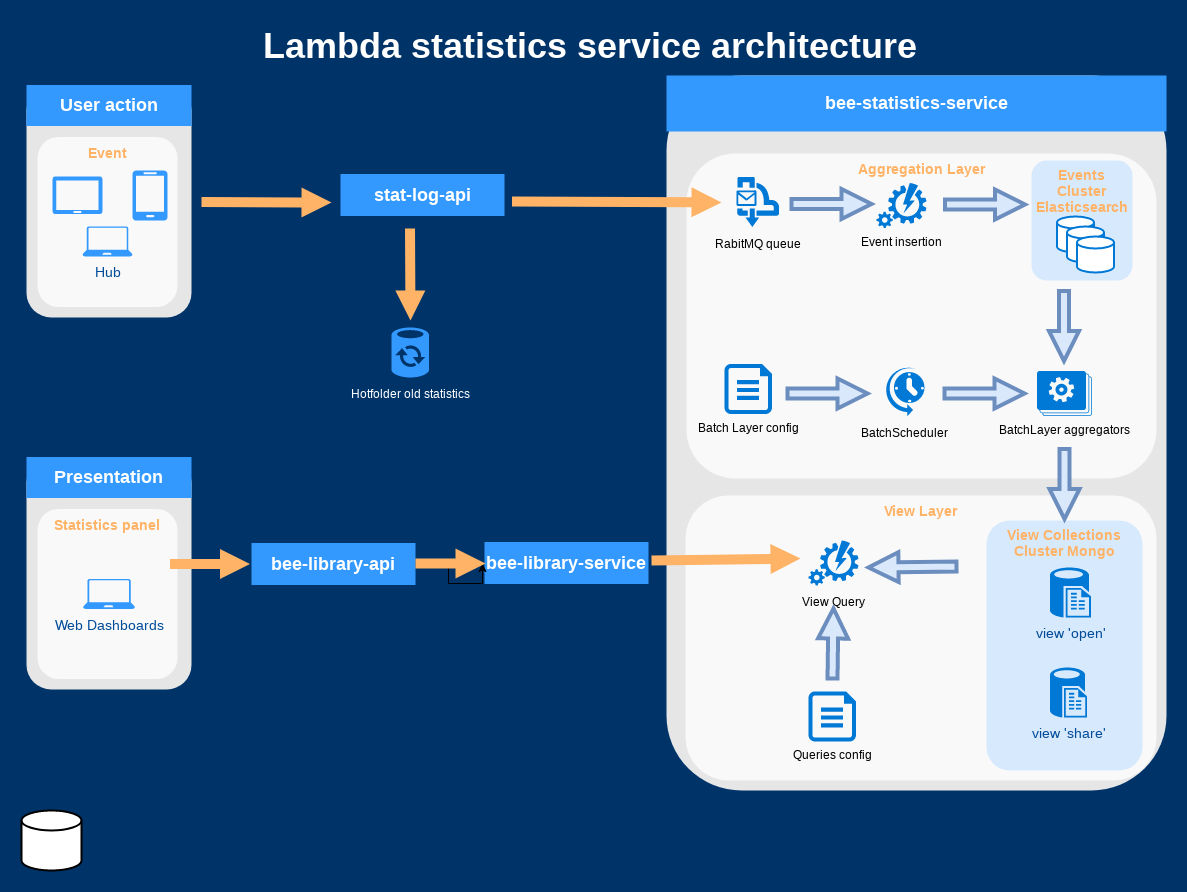

The diagram above was exported from draw.io. Its source (the exported page's mxGraphModel, read from the mxfile embedded in the PNG):
<mxGraphModel dx="1422" dy="685" grid="1" gridSize="10" guides="1" tooltips="1" connect="1" arrows="1" fold="1" page="1" pageScale="1" pageWidth="1169" pageHeight="827" background="#003469" math="0" shadow="0">
  <root>
    <mxCell id="0" />
    <mxCell id="1" parent="0" />
    <mxCell id="2021" value="" style="rounded=1;whiteSpace=wrap;html=1;dashed=1;strokeColor=none;strokeWidth=2;fillColor=#E6E6E6;fontFamily=Verdana;fontSize=12;fontColor=#00BEF2" parent="1" vertex="1">
      <mxGeometry x="655" y="75" width="500" height="715" as="geometry" />
    </mxCell>
    <mxCell id="23FK90lFi_D82SF-o2si-2128" value="Aggregation Layer&lt;br&gt;" style="rounded=1;whiteSpace=wrap;html=1;dashed=1;strokeColor=none;strokeWidth=2;fillColor=#FFFFFF;fontFamily=Helvetica;fontSize=14;fontColor=#FFB366;opacity=75;verticalAlign=top;fontStyle=1" parent="1" vertex="1">
      <mxGeometry x="675" y="153" width="470" height="325" as="geometry" />
    </mxCell>
    <mxCell id="cKGzXKg06_R6Q8SHmKXM-2081" value="Events&lt;br&gt;Cluster Elasticsearch" style="rounded=1;whiteSpace=wrap;html=1;dashed=1;strokeColor=none;strokeWidth=2;fillColor=#CCE5FF;fontFamily=Helvetica;fontSize=14;fontColor=#FFB366;opacity=75;verticalAlign=top;fontStyle=1" parent="1" vertex="1">
      <mxGeometry x="1020" y="160" width="101" height="120" as="geometry" />
    </mxCell>
    <mxCell id="P1hG1oRIritrDjLhLUnl-2110" value="View Layer&lt;br&gt;" style="rounded=1;whiteSpace=wrap;html=1;dashed=1;strokeColor=none;strokeWidth=2;fillColor=#FFFFFF;fontFamily=Helvetica;fontSize=14;fontColor=#FFB366;opacity=75;verticalAlign=top;fontStyle=1" parent="1" vertex="1">
      <mxGeometry x="674" y="495" width="471" height="285" as="geometry" />
    </mxCell>
    <mxCell id="P1hG1oRIritrDjLhLUnl-2113" value="View Collections&lt;br&gt;Cluster Mongo&lt;br&gt;" style="rounded=1;whiteSpace=wrap;html=1;dashed=1;strokeColor=none;strokeWidth=2;fillColor=#CCE5FF;fontFamily=Helvetica;fontSize=14;fontColor=#FFB366;opacity=75;verticalAlign=top;fontStyle=1" parent="1" vertex="1">
      <mxGeometry x="975" y="520" width="156" height="250" as="geometry" />
    </mxCell>
    <mxCell id="P1hG1oRIritrDjLhLUnl-2085" value="" style="rounded=1;whiteSpace=wrap;html=1;dashed=1;strokeColor=none;strokeWidth=2;fillColor=#E6E6E6;fontFamily=Verdana;fontSize=12;fontColor=#00BEF2" parent="1" vertex="1">
      <mxGeometry x="15" y="457" width="165" height="232" as="geometry" />
    </mxCell>
    <mxCell id="P1hG1oRIritrDjLhLUnl-2086" value="Statistics panel" style="rounded=1;whiteSpace=wrap;html=1;dashed=1;strokeColor=none;strokeWidth=2;fillColor=#FFFFFF;fontFamily=Helvetica;fontSize=14;fontColor=#FFB366;opacity=75;verticalAlign=top;fontStyle=1" parent="1" vertex="1">
      <mxGeometry x="26" y="508.5" width="140" height="170" as="geometry" />
    </mxCell>
    <mxCell id="2019" value="" style="rounded=1;whiteSpace=wrap;html=1;dashed=1;strokeColor=none;strokeWidth=2;fillColor=#E6E6E6;fontFamily=Verdana;fontSize=12;fontColor=#00BEF2" parent="1" vertex="1">
      <mxGeometry x="15" y="85" width="165" height="232" as="geometry" />
    </mxCell>
    <mxCell id="23FK90lFi_D82SF-o2si-2144" value="Event" style="rounded=1;whiteSpace=wrap;html=1;dashed=1;strokeColor=none;strokeWidth=2;fillColor=#FFFFFF;fontFamily=Helvetica;fontSize=14;fontColor=#FFB366;opacity=75;verticalAlign=top;fontStyle=1" parent="1" vertex="1">
      <mxGeometry x="26" y="136.5" width="140" height="170" as="geometry" />
    </mxCell>
    <mxCell id="2025" value="User action&lt;br&gt;" style="whiteSpace=wrap;html=1;dashed=1;strokeColor=none;strokeWidth=2;fillColor=#3399FF;fontFamily=Helvetica;fontSize=18;fontColor=#FFFFFF;fontStyle=1" parent="1" vertex="1">
      <mxGeometry x="15" y="84.5" width="165" height="41" as="geometry" />
    </mxCell>
    <mxCell id="2027" value="bee-statistics-service&lt;br&gt;" style="whiteSpace=wrap;html=1;dashed=1;strokeColor=none;strokeWidth=2;fillColor=#3399FF;fontFamily=Helvetica;fontSize=18;fontColor=#FFFFFF;fontStyle=1" parent="1" vertex="1">
      <mxGeometry x="655" y="75" width="500" height="56" as="geometry" />
    </mxCell>
    <mxCell id="2028" value="bee-library-service&lt;br&gt;" style="whiteSpace=wrap;html=1;dashed=1;strokeColor=none;strokeWidth=2;fillColor=#3399FF;fontFamily=Helvetica;fontSize=18;fontColor=#FFFFFF;fontStyle=1" parent="1" vertex="1">
      <mxGeometry x="473" y="541.5" width="164" height="42" as="geometry" />
    </mxCell>
    <mxCell id="2037" value="" style="verticalLabelPosition=bottom;html=1;verticalAlign=top;strokeColor=none;fillColor=#3399FF;shape=mxgraph.azure.tablet;dashed=1;fontFamily=Helvetica;fontSize=14;fontColor=#004C99" parent="1" vertex="1">
      <mxGeometry x="41" y="176" width="50" height="37.5" as="geometry" />
    </mxCell>
    <mxCell id="2038" value="" style="verticalLabelPosition=bottom;html=1;verticalAlign=top;strokeColor=none;fillColor=#3399FF;shape=mxgraph.azure.mobile;dashed=1;fontFamily=Helvetica;fontSize=14;fontColor=#004C99" parent="1" vertex="1">
      <mxGeometry x="121" y="170" width="35" height="50" as="geometry" />
    </mxCell>
    <mxCell id="2039" value="Hub&lt;br&gt;" style="verticalLabelPosition=bottom;html=1;verticalAlign=top;strokeColor=none;fillColor=#3399FF;shape=mxgraph.azure.laptop;dashed=1;fontFamily=Helvetica;fontSize=14;fontColor=#004C99" parent="1" vertex="1">
      <mxGeometry x="71" y="226" width="50" height="30" as="geometry" />
    </mxCell>
    <mxCell id="2047" value="Lambda statistics service architecture" style="text;html=1;strokeColor=none;fillColor=none;align=center;verticalAlign=middle;whiteSpace=wrap;overflow=hidden;dashed=1;fontSize=36;fontColor=#FFFFFF;fontFamily=Helvetica;fontStyle=1" parent="1" vertex="1">
      <mxGeometry x="49" y="20" width="1060" height="50" as="geometry" />
    </mxCell>
    <mxCell id="2071" value="Web Dashboards" style="verticalLabelPosition=bottom;html=1;verticalAlign=top;strokeColor=none;fillColor=#3399FF;shape=mxgraph.azure.laptop;dashed=1;fontFamily=Helvetica;fontSize=14;fontColor=#004C99" parent="1" vertex="1">
      <mxGeometry x="71.5" y="578.5" width="52" height="30" as="geometry" />
    </mxCell>
    <mxCell id="2075" value="" style="arrow;html=1;endArrow=block;endFill=1;strokeColor=none;strokeWidth=4;fontFamily=Helvetica;fontSize=36;fontColor=#FFB366;fillColor=#FFB366;" parent="1" edge="1">
      <mxGeometry width="100" height="100" relative="1" as="geometry">
        <mxPoint x="190" y="201.5" as="sourcePoint" />
        <mxPoint x="320" y="202" as="targetPoint" />
      </mxGeometry>
    </mxCell>
    <mxCell id="2077" value="" style="arrow;html=1;endArrow=block;endFill=1;strokeColor=#6c8ebf;strokeWidth=4;fontFamily=Helvetica;fontSize=36;fontColor=#FFB366;fillColor=#dae8fc;" parent="1" edge="1">
      <mxGeometry width="100" height="100" relative="1" as="geometry">
        <mxPoint x="933.5" y="204" as="sourcePoint" />
        <mxPoint x="1013.5" y="204" as="targetPoint" />
      </mxGeometry>
    </mxCell>
    <mxCell id="23FK90lFi_D82SF-o2si-2099" value="Event insertion&lt;br&gt;&lt;br&gt;" style="shadow=0;dashed=0;html=1;strokeColor=none;fillColor=#0079D6;labelPosition=center;verticalLabelPosition=bottom;verticalAlign=top;align=center;shape=mxgraph.azure.automation;" parent="1" vertex="1">
      <mxGeometry x="865" y="182.5" width="50" height="45" as="geometry" />
    </mxCell>
    <mxCell id="23FK90lFi_D82SF-o2si-2101" value="" style="arrow;html=1;endArrow=block;endFill=1;strokeColor=none;strokeWidth=4;fontFamily=Helvetica;fontSize=36;fontColor=#FFB366;fillColor=#FFB366;" parent="1" edge="1">
      <mxGeometry width="100" height="100" relative="1" as="geometry">
        <mxPoint x="500.5" y="201" as="sourcePoint" />
        <mxPoint x="710" y="202" as="targetPoint" />
      </mxGeometry>
    </mxCell>
    <mxCell id="23FK90lFi_D82SF-o2si-2120" value="" style="arrow;html=1;endArrow=block;endFill=1;strokeColor=none;strokeWidth=4;fontFamily=Helvetica;fontSize=36;fontColor=#FFB366;fillColor=#FFB366;" parent="1" edge="1">
      <mxGeometry width="100" height="100" relative="1" as="geometry">
        <mxPoint x="640" y="560" as="sourcePoint" />
        <mxPoint x="789" y="558" as="targetPoint" />
        <Array as="points">
          <mxPoint x="693" y="520" />
          <mxPoint x="788.5" y="529.5" />
        </Array>
      </mxGeometry>
    </mxCell>
    <mxCell id="23FK90lFi_D82SF-o2si-2136" value="" style="arrow;html=1;endArrow=block;endFill=1;strokeColor=none;strokeWidth=4;fontFamily=Helvetica;fontSize=36;fontColor=#FFB366;fillColor=#FFB366;" parent="1" edge="1">
      <mxGeometry width="100" height="100" relative="1" as="geometry">
        <mxPoint x="158.5" y="563.5" as="sourcePoint" />
        <mxPoint x="238.5" y="563.5" as="targetPoint" />
      </mxGeometry>
    </mxCell>
    <mxCell id="P1hG1oRIritrDjLhLUnl-2127" value="" style="edgeStyle=orthogonalEdgeStyle;rounded=0;orthogonalLoop=1;jettySize=auto;html=1;" parent="1" edge="1">
      <mxGeometry relative="1" as="geometry">
        <mxPoint x="402" y="564" as="sourcePoint" />
        <mxPoint x="471" y="563" as="targetPoint" />
      </mxGeometry>
    </mxCell>
    <mxCell id="P1hG1oRIritrDjLhLUnl-2081" value="bee-library-api&lt;br&gt;" style="whiteSpace=wrap;html=1;dashed=1;strokeColor=none;strokeWidth=2;fillColor=#3399FF;fontFamily=Helvetica;fontSize=18;fontColor=#FFFFFF;fontStyle=1;direction=west;" parent="1" vertex="1">
      <mxGeometry x="240" y="542.5" width="164" height="42" as="geometry" />
    </mxCell>
    <mxCell id="P1hG1oRIritrDjLhLUnl-2087" value="Presentation&lt;br&gt;" style="whiteSpace=wrap;html=1;dashed=1;strokeColor=none;strokeWidth=2;fillColor=#3399FF;fontFamily=Helvetica;fontSize=18;fontColor=#FFFFFF;fontStyle=1" parent="1" vertex="1">
      <mxGeometry x="15" y="456.5" width="165" height="41" as="geometry" />
    </mxCell>
    <mxCell id="P1hG1oRIritrDjLhLUnl-2091" value="stat-log-api&lt;br&gt;" style="whiteSpace=wrap;html=1;dashed=1;strokeColor=none;strokeWidth=2;fillColor=#3399FF;fontFamily=Helvetica;fontSize=18;fontColor=#FFFFFF;fontStyle=1" parent="1" vertex="1">
      <mxGeometry x="329" y="173.5" width="164" height="42" as="geometry" />
    </mxCell>
    <mxCell id="P1hG1oRIritrDjLhLUnl-2094" value="RabitMQ queue&lt;br&gt;" style="verticalLabelPosition=bottom;html=1;verticalAlign=top;align=center;strokeColor=none;fillColor=#0079D6;shape=mxgraph.azure.service_bus_queues;pointerEvents=1;" parent="1" vertex="1">
      <mxGeometry x="725" y="176.5" width="42.5" height="50" as="geometry" />
    </mxCell>
    <mxCell id="P1hG1oRIritrDjLhLUnl-2098" value="BatchLayer aggregators&lt;br&gt;&lt;br&gt;" style="verticalLabelPosition=bottom;html=1;verticalAlign=top;align=center;strokeColor=none;fillColor=#0079D6;shape=mxgraph.azure.worker_roles;" parent="1" vertex="1">
      <mxGeometry x="1025.5" y="370.5" width="55.00000000000001" height="45" as="geometry" />
    </mxCell>
    <mxCell id="P1hG1oRIritrDjLhLUnl-2100" value="Batch Layer config&lt;br&gt;&lt;br&gt;" style="verticalLabelPosition=bottom;html=1;verticalAlign=top;align=center;strokeColor=none;fillColor=#0079D6;shape=mxgraph.azure.wadcfg_diagnostics_file;pointerEvents=1;" parent="1" vertex="1">
      <mxGeometry x="713" y="363.5" width="47.5" height="50" as="geometry" />
    </mxCell>
    <mxCell id="P1hG1oRIritrDjLhLUnl-2106" value="" style="arrow;html=1;endArrow=block;endFill=1;strokeColor=#6c8ebf;strokeWidth=4;fontFamily=Helvetica;fontSize=36;fontColor=#FFB366;fillColor=#dae8fc;" parent="1" edge="1">
      <mxGeometry width="100" height="100" relative="1" as="geometry">
        <mxPoint x="780" y="203.5" as="sourcePoint" />
        <mxPoint x="860" y="203.5" as="targetPoint" />
      </mxGeometry>
    </mxCell>
    <mxCell id="P1hG1oRIritrDjLhLUnl-2107" value="" style="arrow;html=1;endArrow=block;endFill=1;strokeColor=#6c8ebf;strokeWidth=4;fontFamily=Helvetica;fontSize=36;fontColor=#FFB366;fillColor=#dae8fc;" parent="1" edge="1">
      <mxGeometry width="100" height="100" relative="1" as="geometry">
        <mxPoint x="776" y="393" as="sourcePoint" />
        <mxPoint x="856" y="393" as="targetPoint" />
      </mxGeometry>
    </mxCell>
    <mxCell id="P1hG1oRIritrDjLhLUnl-2108" value="" style="arrow;html=1;endArrow=block;endFill=1;strokeColor=#6c8ebf;strokeWidth=4;fontFamily=Helvetica;fontSize=36;fontColor=#FFB366;fillColor=#dae8fc;" parent="1" edge="1">
      <mxGeometry width="100" height="100" relative="1" as="geometry">
        <mxPoint x="933" y="393" as="sourcePoint" />
        <mxPoint x="1013" y="393" as="targetPoint" />
      </mxGeometry>
    </mxCell>
    <mxCell id="P1hG1oRIritrDjLhLUnl-2109" value="" style="arrow;html=1;endArrow=block;endFill=1;strokeColor=#6c8ebf;strokeWidth=4;fontFamily=Helvetica;fontSize=36;fontColor=#FFB366;fillColor=#dae8fc;" parent="1" edge="1">
      <mxGeometry width="100" height="100" relative="1" as="geometry">
        <mxPoint x="1052.5" y="290.5" as="sourcePoint" />
        <mxPoint x="1052.5" y="360.5" as="targetPoint" />
      </mxGeometry>
    </mxCell>
    <mxCell id="P1hG1oRIritrDjLhLUnl-2111" value="" style="arrow;html=1;endArrow=block;endFill=1;strokeColor=#6c8ebf;strokeWidth=4;fontFamily=Helvetica;fontSize=36;fontColor=#FFB366;fillColor=#dae8fc;" parent="1" edge="1">
      <mxGeometry width="100" height="100" relative="1" as="geometry">
        <mxPoint x="1053" y="448.5" as="sourcePoint" />
        <mxPoint x="1053" y="518.5" as="targetPoint" />
      </mxGeometry>
    </mxCell>
    <mxCell id="P1hG1oRIritrDjLhLUnl-2112" value="view 'share'" style="verticalLabelPosition=bottom;html=1;verticalAlign=top;strokeColor=none;fillColor=#0079D6;shape=mxgraph.azure.sql_reporting;dashed=1;fontSize=14;fontColor=#004C99" parent="1" vertex="1">
      <mxGeometry x="1038.5" y="667" width="37" height="50" as="geometry" />
    </mxCell>
    <mxCell id="23FK90lFi_D82SF-o2si-2139" value="view 'open'&lt;br&gt;" style="verticalLabelPosition=bottom;html=1;verticalAlign=top;strokeColor=none;fillColor=#0079D6;shape=mxgraph.azure.sql_reporting;dashed=1;fontSize=14;fontColor=#004C99" parent="1" vertex="1">
      <mxGeometry x="1038.5" y="567" width="41" height="50" as="geometry" />
    </mxCell>
    <mxCell id="P1hG1oRIritrDjLhLUnl-2115" value="View Query" style="shadow=0;dashed=0;html=1;strokeColor=none;fillColor=#0079D6;labelPosition=center;verticalLabelPosition=bottom;verticalAlign=top;align=center;shape=mxgraph.azure.automation;" parent="1" vertex="1">
      <mxGeometry x="797" y="540" width="50" height="45" as="geometry" />
    </mxCell>
    <mxCell id="P1hG1oRIritrDjLhLUnl-2120" value="" style="arrow;html=1;endArrow=block;endFill=1;strokeColor=#6c8ebf;strokeWidth=4;fontFamily=Helvetica;fontSize=36;fontColor=#FFB366;fillColor=#dae8fc;exitX=-0.013;exitY=0.424;exitDx=0;exitDy=0;exitPerimeter=0;" parent="1" edge="1">
      <mxGeometry width="100" height="100" relative="1" as="geometry">
        <mxPoint x="945" y="566" as="sourcePoint" />
        <mxPoint x="857" y="567" as="targetPoint" />
      </mxGeometry>
    </mxCell>
    <mxCell id="P1hG1oRIritrDjLhLUnl-2121" value="Queries config&lt;br&gt;&lt;br&gt;" style="verticalLabelPosition=bottom;html=1;verticalAlign=top;align=center;strokeColor=none;fillColor=#0079D6;shape=mxgraph.azure.wadcfg_diagnostics_file;pointerEvents=1;" parent="1" vertex="1">
      <mxGeometry x="797" y="691" width="47.5" height="50" as="geometry" />
    </mxCell>
    <mxCell id="P1hG1oRIritrDjLhLUnl-2122" value="" style="arrow;html=1;endArrow=block;endFill=1;strokeColor=#6c8ebf;strokeWidth=4;fontFamily=Helvetica;fontSize=36;fontColor=#FFB366;fillColor=#dae8fc;exitX=0.5;exitY=0;exitDx=0;exitDy=0;exitPerimeter=0;" parent="1" edge="1">
      <mxGeometry width="100" height="100" relative="1" as="geometry">
        <mxPoint x="821" y="678" as="sourcePoint" />
        <mxPoint x="822" y="608" as="targetPoint" />
      </mxGeometry>
    </mxCell>
    <mxCell id="P1hG1oRIritrDjLhLUnl-2092" value="" style="arrow;html=1;endArrow=block;endFill=1;strokeColor=none;strokeWidth=4;fontFamily=Helvetica;fontSize=36;fontColor=#FFB366;fillColor=#FFB366;" parent="1" edge="1">
      <mxGeometry width="100" height="100" relative="1" as="geometry">
        <mxPoint x="404" y="563" as="sourcePoint" />
        <mxPoint x="474" y="563" as="targetPoint" />
      </mxGeometry>
    </mxCell>
    <mxCell id="P1hG1oRIritrDjLhLUnl-2131" value="Hotfolder old statistics" style="verticalLabelPosition=bottom;html=1;verticalAlign=top;align=center;strokeColor=none;fillColor=#3399FF;shape=mxgraph.azure.sql_datasync;fontColor=#FFFFFF;" parent="1" vertex="1">
      <mxGeometry x="380" y="327" width="37.5" height="50" as="geometry" />
    </mxCell>
    <mxCell id="P1hG1oRIritrDjLhLUnl-2134" value="" style="arrow;html=1;endArrow=block;endFill=1;strokeColor=none;strokeWidth=4;fontFamily=Helvetica;fontSize=36;fontColor=#FFB366;fillColor=#FFB366;" parent="1" edge="1">
      <mxGeometry width="100" height="100" relative="1" as="geometry">
        <mxPoint x="398.5" y="228" as="sourcePoint" />
        <mxPoint x="399" y="320" as="targetPoint" />
      </mxGeometry>
    </mxCell>
    <mxCell id="P1hG1oRIritrDjLhLUnl-2135" value="&lt;font color=&quot;#000000&quot;&gt;BatchScheduler&lt;/font&gt;" style="verticalLabelPosition=bottom;html=1;verticalAlign=top;align=center;strokeColor=none;fillColor=#0079D6;shape=mxgraph.azure.scheduler;pointerEvents=1;fontColor=#FFFFFF;" parent="1" vertex="1">
      <mxGeometry x="873" y="365.5" width="40" height="50" as="geometry" />
    </mxCell>
    <mxCell id="cKGzXKg06_R6Q8SHmKXM-2077" value="" style="strokeWidth=2;html=1;shape=mxgraph.flowchart.database;whiteSpace=wrap;" parent="1" vertex="1">
      <mxGeometry x="10" y="810" width="60" height="60" as="geometry" />
    </mxCell>
    <mxCell id="cKGzXKg06_R6Q8SHmKXM-2078" value="" style="strokeWidth=2;html=1;shape=mxgraph.flowchart.database;whiteSpace=wrap;strokeColor=#0079D6;" parent="1" vertex="1">
      <mxGeometry x="1045.5" y="216" width="37" height="36" as="geometry" />
    </mxCell>
    <mxCell id="cKGzXKg06_R6Q8SHmKXM-2079" value="" style="strokeWidth=2;html=1;shape=mxgraph.flowchart.database;whiteSpace=wrap;strokeColor=#0079D6;" parent="1" vertex="1">
      <mxGeometry x="1055.5" y="226" width="37" height="36" as="geometry" />
    </mxCell>
    <mxCell id="cKGzXKg06_R6Q8SHmKXM-2080" value="" style="strokeWidth=2;html=1;shape=mxgraph.flowchart.database;whiteSpace=wrap;strokeColor=#0079D6;" parent="1" vertex="1">
      <mxGeometry x="1065.5" y="236" width="37" height="36" as="geometry" />
    </mxCell>
  </root>
</mxGraphModel>